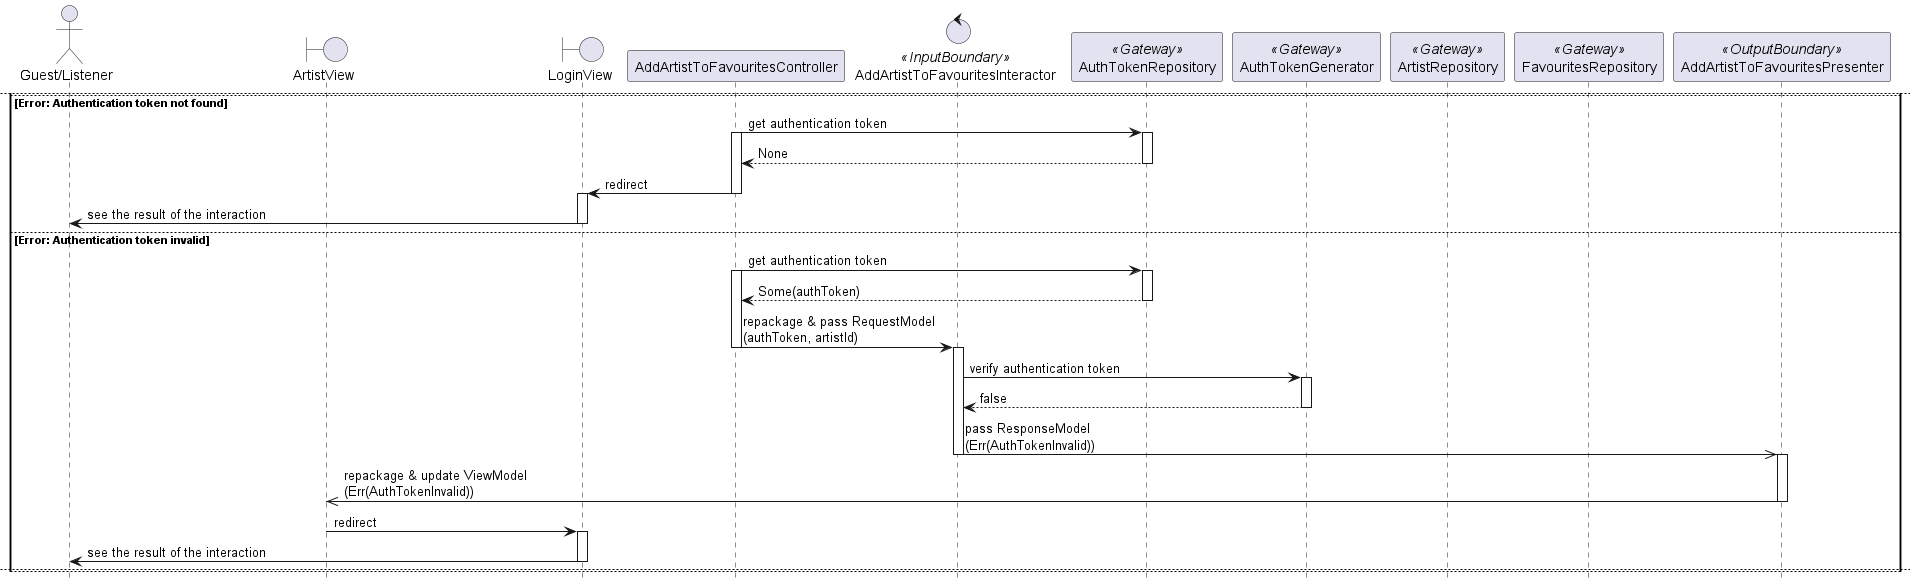

The diagram above was rendered by PlantUML. Its source (embedded in the PNG):
@startuml

hide footbox
skinparam BackgroundColor transparent

actor "Guest/Listener"
boundary ArtistView
boundary LoginView
participant AddArtistToFavouritesController
control AddArtistToFavouritesInteractor <<InputBoundary>>
participant AuthTokenRepository <<Gateway>>
participant AuthTokenGenerator <<Gateway>>
participant ArtistRepository <<Gateway>>
participant FavouritesRepository <<Gateway>>
participant AddArtistToFavouritesPresenter <<OutputBoundary>>

"Guest/Listener" -> ArtistView: click on empty "add to favourites" button
activate "Guest/Listener"
activate ArtistView

ArtistView -> ArtistView: update "add to favourites" button to filled
deactivate "Guest/Listener"
ArtistView -> AddArtistToFavouritesController: pass RequestObject\n(artistId)
deactivate ArtistView
activate AddArtistToFavouritesController

alt OK
    AddArtistToFavouritesController -> AuthTokenRepository: get authentication token
    activate AuthTokenRepository
    return Some(authToken)
    deactivate AuthTokenRepository

    AddArtistToFavouritesController -> AddArtistToFavouritesInteractor: repackage & pass RequestModel\n(authToken, artistId)
    deactivate AddArtistToFavouritesController
    activate AddArtistToFavouritesInteractor

    AddArtistToFavouritesInteractor -> AuthTokenGenerator: verify authentication token
    activate AuthTokenGenerator
    AddArtistToFavouritesInteractor <- AuthTokenGenerator: true
    AddArtistToFavouritesInteractor -> AuthTokenGenerator: get Listener ID from authentication token\n(authToken)
    AddArtistToFavouritesInteractor <- AuthTokenGenerator: listenerId
    deactivate AuthTokenGenerator

    AddArtistToFavouritesInteractor -> ArtistRepository: check if Artist with ID exists\n(artistId)
    activate ArtistRepository
    return true
    deactivate ArtistRepository

    AddArtistToFavouritesInteractor ->> FavouritesRepository: mark Artist as Listener's favourite\n(listenerId, artistId)

    AddArtistToFavouritesInteractor ->> AddArtistToFavouritesPresenter: pass ResponseModel\n(Ok())
    deactivate AddArtistToFavouritesInteractor
    newpage

else Error: Authentication token not found
    AddArtistToFavouritesController -> AuthTokenRepository: get authentication token
    activate AddArtistToFavouritesController
    activate AuthTokenRepository
    return None
    deactivate AuthTokenRepository

    AddArtistToFavouritesController -> LoginView: redirect
    deactivate AddArtistToFavouritesController
    activate LoginView

    LoginView -> "Guest/Listener": see the result of the interaction
    deactivate LoginView
    deactivate "Guest/Listener"

else Error: Authentication token invalid
    AddArtistToFavouritesController -> AuthTokenRepository: get authentication token
    activate AddArtistToFavouritesController
    activate AuthTokenRepository
    return Some(authToken)
    deactivate AuthTokenRepository

    AddArtistToFavouritesController -> AddArtistToFavouritesInteractor: repackage & pass RequestModel\n(authToken, artistId)
    deactivate AddArtistToFavouritesController
    activate AddArtistToFavouritesInteractor

    AddArtistToFavouritesInteractor -> AuthTokenGenerator: verify authentication token
    activate AuthTokenGenerator
    return false
    deactivate AuthTokenGenerator

    AddArtistToFavouritesInteractor ->> AddArtistToFavouritesPresenter: pass ResponseModel\n(Err(AuthTokenInvalid))
    deactivate AddArtistToFavouritesInteractor
    activate AddArtistToFavouritesPresenter

    AddArtistToFavouritesPresenter ->> ArtistView: repackage & update ViewModel\n(Err(AuthTokenInvalid))
    deactivate AddArtistToFavouritesPresenter

    ArtistView -> LoginView: redirect
    deactivate ArtistView
    activate LoginView

    LoginView -> "Guest/Listener": see the result of the interaction
    deactivate LoginView
    deactivate "Guest/Listener"
    newpage

else Error: Artist not found
    AddArtistToFavouritesController -> AuthTokenRepository: get authentication token
    activate AddArtistToFavouritesController
    activate AuthTokenRepository
    return Some(authToken)
    deactivate AuthTokenRepository

    AddArtistToFavouritesController -> AddArtistToFavouritesInteractor: repackage & pass RequestModel\n(authToken, artistId)
    deactivate AddArtistToFavouritesController
    activate AddArtistToFavouritesInteractor

    AddArtistToFavouritesInteractor -> AuthTokenGenerator: verify authentication token
    activate AuthTokenGenerator
    AddArtistToFavouritesInteractor <- AuthTokenGenerator: true
    AddArtistToFavouritesInteractor -> AuthTokenGenerator: get Listener ID from authentication token\n(authToken)
    AddArtistToFavouritesInteractor <- AuthTokenGenerator: listenerId
    deactivate AuthTokenGenerator

    AddArtistToFavouritesInteractor -> ArtistRepository: check if Artist with ID exists\n(artistId)
    activate ArtistRepository
    return false
    deactivate ArtistRepository

    AddArtistToFavouritesInteractor ->> AddArtistToFavouritesPresenter: pass ResponseModel\n(Err(ArtistNotFound))
    deactivate AddArtistToFavouritesInteractor

end
    
@enduml